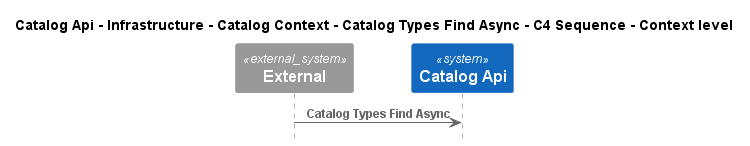

The diagram above was rendered by PlantUML. Its source (embedded in the PNG):
@startuml
!pragma layout smetana
!include ..\..\..\..\..\..\..\..\.c4s\C4_Sequence.puml

title Catalog Api - Infrastructure - Catalog Context - Catalog Types Find Async - C4 Sequence - Context level

System_Ext(C4InterFlow.SoftwareSystems.ExternalSystem, "External", "")
System(dotnet.eShop.Architecture.SoftwareSystems.CatalogApi, "Catalog Api", "")

Rel(C4InterFlow.SoftwareSystems.ExternalSystem, dotnet.eShop.Architecture.SoftwareSystems.CatalogApi, "Catalog Types Find Async")


@enduml